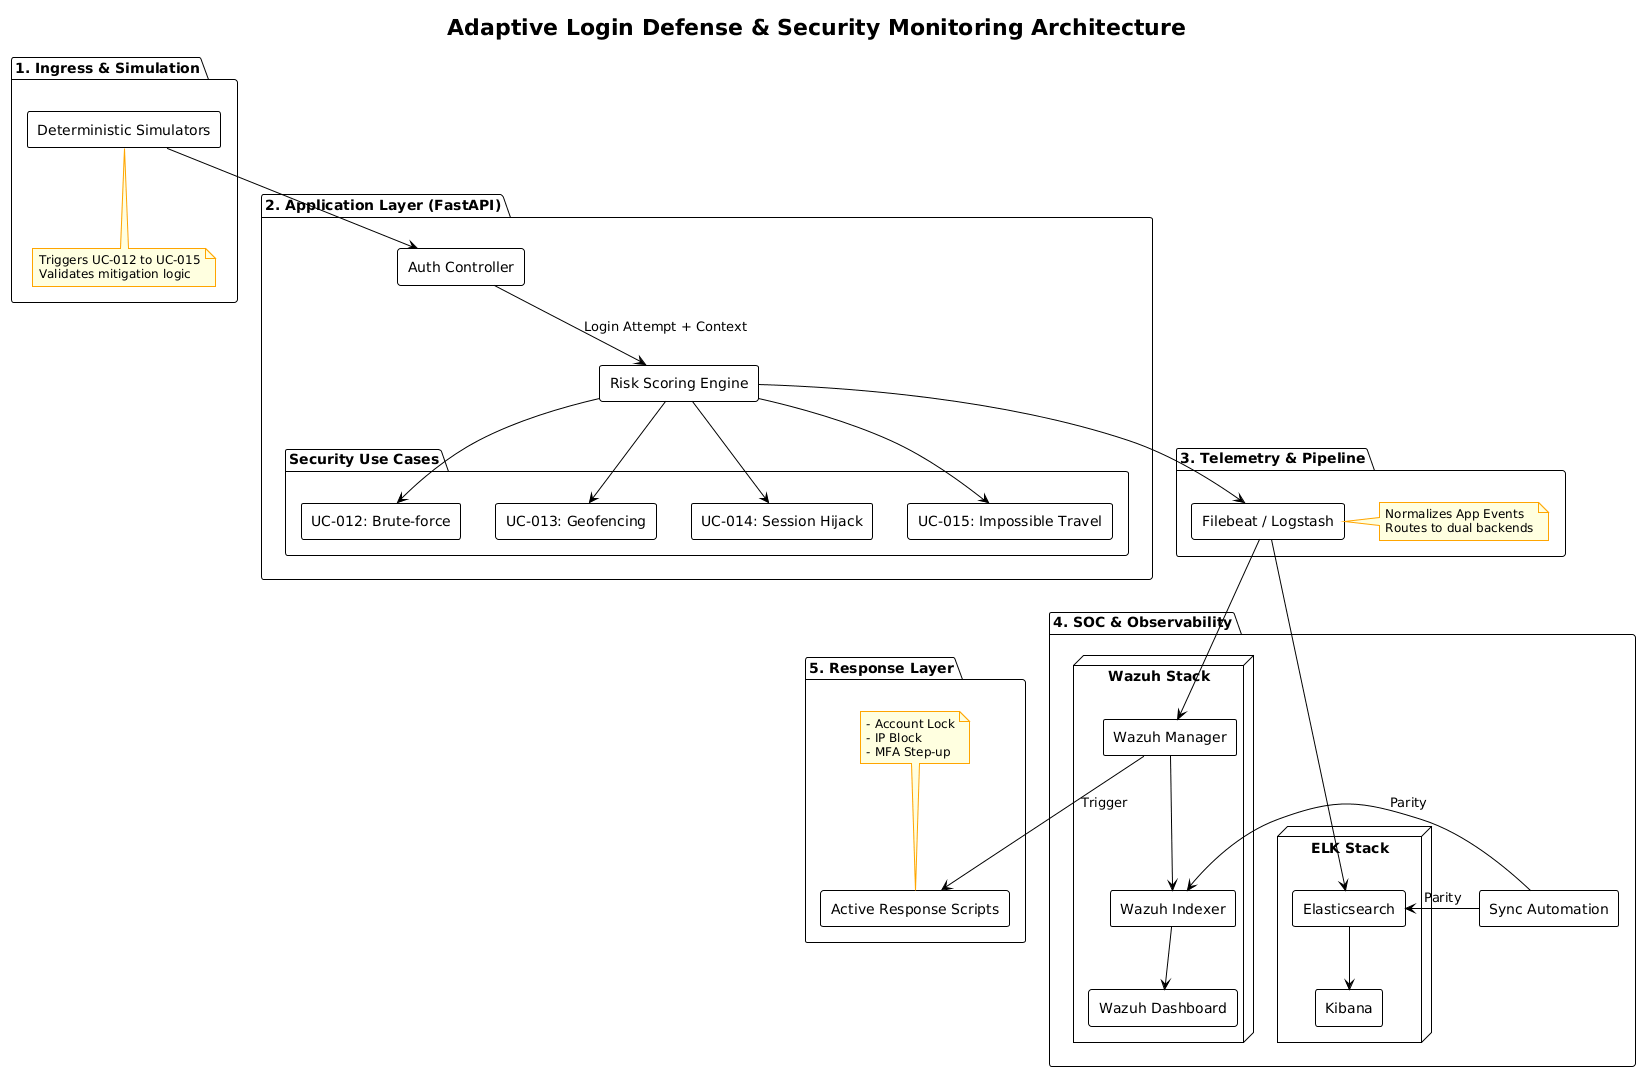

The diagram above was rendered by PlantUML. Its source (embedded in the PNG):
@startuml
!theme plain
skinparam componentStyle rectangle
skinparam note {
    BackgroundColor #LightYellow
    BorderColor #Orange
    FontSize 12
}

title Adaptive Login Defense & Security Monitoring Architecture

package "1. Ingress & Simulation" {
    [Deterministic Simulators] as Sim
    note bottom of Sim
      Triggers UC-012 to UC-015
      Validates mitigation logic
    end note
}

package "2. Application Layer (FastAPI)" {
    component "Auth Controller" as Auth
    component "Risk Scoring Engine" as Risk
    
    Auth -down-> Risk : Login Attempt + Context
    
    folder "Security Use Cases" {
        [UC-012: Brute-force] as UC12
        [UC-013: Geofencing] as UC13
        [UC-014: Session Hijack] as UC14
        [UC-015: Impossible Travel] as UC15
    }
    
    Risk --> UC12
    Risk --> UC13
    Risk --> UC14
    Risk --> UC15
}

package "3. Telemetry & Pipeline" {
    [Filebeat / Logstash] as Pipeline
    note right of Pipeline
      Normalizes App Events
      Routes to dual backends
    end note
}

package "4. SOC & Observability" {
    node "ELK Stack" {
        [Elasticsearch] as ES
        [Kibana] as K
    }
    
    node "Wazuh Stack" {
        [Wazuh Manager] as WM
        [Wazuh Indexer] as WI
        [Wazuh Dashboard] as WD
    }
    
    [Sync Automation] as Sync
    Sync -left-> ES : Parity
    Sync -right-> WI : Parity
}

package "5. Response Layer" {
    [Active Response Scripts] as AR
    note top of AR
      - Account Lock
      - IP Block
      - MFA Step-up
    end note
}

' Layout connections
Sim -down-> Auth
Risk -down-> Pipeline
Pipeline -down-> ES
Pipeline -down-> WM
WM -down-> WI
WM -down-> AR : Trigger
ES -down-> K
WI -down-> WD
@enduml